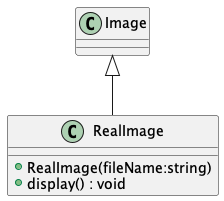

The diagram above was rendered by PlantUML. Its source (embedded in the PNG):
@startuml
class RealImage {
    + RealImage(fileName:string)
    + display() : void
}
Image <|-- RealImage
@enduml